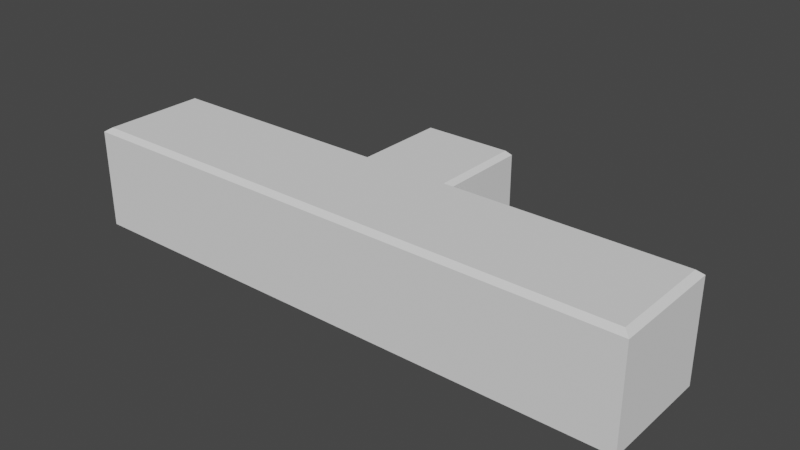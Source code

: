 # Source: Corridor.blend  (saved by Blender 2.93.20; exported with 4.5.12 LTS)
import bpy
from mathutils import Matrix  # noqa: F401  (used for matrix-valued properties, if any)

bpy.ops.wm.read_factory_settings(use_empty=True)
scene = bpy.context.scene
scene.name = 'Scene'

# ---- collections
col_collection = bpy.data.collections.new('Collection'); scene.collection.children.link(col_collection)

# ---- world
world_world = bpy.data.worlds.new('World'); scene.world = world_world
world_world.use_nodes = True; world_world.node_tree.nodes.clear()
_N = world_world.node_tree.nodes; _L = world_world.node_tree.links
n0 = _N.new('ShaderNodeOutputWorld'); n0.name = 'World Output'; n0.location = (300, 300)
n1 = _N.new('ShaderNodeBackground'); n1.name = 'Background'; n1.location = (10, 300)
n1.inputs[0].default_value = (0.05088, 0.05088, 0.05088, 1.0)
_L.new(n1.outputs[0], n0.inputs[0])
n0.is_active_output = True
world_world.color = (0.05088, 0.05088, 0.05088)
world_world.use_sun_shadow = False
world_world.sun_shadow_jitter_overblur = 0.0

# ---- meshes
me_cube_001 = bpy.data.meshes.new('Cube.001')
me_cube_001.from_pydata([(-1.0, -1.0, -1.0), (-1.0, -1.0, 1.0), (-1.0, 1.0, -1.0), (-1.0, 1.0, 1.0), (1.0, -1.0, -1.0), (1.0, -1.0, 1.0), (1.0, 1.0, -1.0), (1.0, 1.0, 1.0), (0.1566, 1.0, -1.0), (-0.1566, 1.0, -1.0), (-0.1566, 1.0, 1.0), (0.1566, 1.0, 1.0), (-0.1566, -1.0, -1.0), (0.1566, -1.0, -1.0), (0.1566, -1.0, 1.0), (-0.1566, -1.0, 1.0), (0.1566, 2.785, -1.0), (-0.1566, 2.785, -1.0), (-0.1566, 2.785, 1.0), (0.1566, 2.785, 1.0), (-1.023, 1.088, -1.097), (-1.023, -1.105, -1.097), (-1.023, -1.105, 1.097), (-1.023, 1.088, 1.097), (-0.1735, 1.088, -1.097), (0.1735, 1.088, 1.097), (1.023, 1.088, 1.097), (1.023, 1.088, -1.097), (1.023, -1.105, -1.097), (1.023, -1.105, 1.097), (0.1603, -1.105, -1.097), (-0.1603, -1.105, 1.097), (0.1735, 1.088, -1.097), (-0.1735, 1.088, 1.097), (-0.1603, -1.105, -1.097), (0.1603, -1.105, 1.097), (0.1735, 2.858, -1.097), (-0.1735, 2.858, -1.097), (-0.1735, 2.858, 1.097), (0.1735, 2.858, 1.097), (-1.0, 0.9975, 71.11), (-1.023, 1.085, 71.21), (-1.0, -1.002, 71.11), (0.1566, 0.9975, 71.11), (1.0, 0.9975, 71.11), (1.023, 1.085, 71.21), (1.0, -1.002, 71.11), (1.023, -1.108, 71.21), (-0.1566, -1.002, 71.11), (-0.1566, 0.9975, 71.11), (0.1566, -1.002, 71.11), (-0.1566, 2.782, 71.11), (0.1566, 2.782, 71.11), (-0.1735, 2.856, 71.21), (0.1735, 2.856, 71.21), (-1.023, -1.108, 71.21), (0.1735, 1.085, 71.21), (-0.1603, -1.108, 71.21), (-0.1735, 1.085, 71.21), (0.1603, -1.108, 71.21), (-1.0, -1.002, 74.31), (-1.0, 0.9975, 74.31), (0.1566, 0.9975, 74.31), (1.0, 0.9975, 74.31), (1.0, -1.002, 74.31), (-0.1566, -1.002, 74.31), (-0.1566, 0.9975, 74.31), (0.1566, -1.002, 74.31), (-0.1566, 2.782, 74.31), (0.1566, 2.782, 74.31)], [], [(22, 31, 57, 55), (13, 4, 28, 30), (19, 11, 43, 52), (12, 13, 30, 34), (8, 6, 4, 13), (10, 3, 1, 15), (7, 11, 14, 5), (11, 10, 15, 14), (2, 9, 12, 0), (9, 8, 13, 12), (1, 3, 40, 42), (0, 12, 34, 21), (31, 35, 59, 57), (10, 11, 19, 18), (2, 0, 21, 20), (4, 6, 27, 28), (8, 9, 17, 16), (23, 22, 55, 41), (21, 22, 23, 20), (32, 25, 26, 27), (27, 26, 29, 28), (34, 31, 22, 21), (28, 29, 35, 30), (30, 35, 31, 34), (20, 23, 33, 24), (37, 38, 39, 36), (24, 33, 38, 37), (25, 32, 36, 39), (7, 5, 46, 44), (35, 29, 47, 59), (9, 2, 20, 24), (39, 38, 53, 54), (17, 9, 24, 37), (6, 8, 32, 27), (29, 26, 45, 47), (8, 16, 36, 32), (16, 17, 37, 36), (18, 19, 52, 51), (46, 50, 59, 47), (52, 43, 56, 54), (42, 40, 41, 55), (44, 46, 47, 45), (51, 52, 54, 53), (49, 51, 53, 58), (48, 42, 55, 57), (50, 48, 57, 59), (43, 44, 45, 56), (40, 49, 58, 41), (25, 39, 54, 56), (5, 14, 50, 46), (10, 18, 51, 49), (15, 1, 42, 48), (38, 33, 58, 53), (26, 25, 56, 45), (14, 15, 48, 50), (33, 23, 41, 58), (11, 7, 44, 43), (3, 10, 49, 40), (43, 44, 63, 62), (46, 50, 67, 64), (42, 40, 61, 60), (44, 46, 64, 63), (68, 66, 62, 69), (65, 60, 61, 66), (67, 62, 63, 64), (62, 67, 65, 66), (50, 48, 65, 67), (48, 42, 60, 65), (43, 52, 69, 62), (52, 51, 68, 69), (40, 49, 66, 61), (51, 49, 66, 68), (68, 66, 58, 53), (41, 61, 66, 58), (55, 60, 61, 41), (57, 65, 60, 55), (59, 67, 65, 57), (47, 64, 67, 59), (45, 63, 64, 47), (56, 62, 63, 45), (62, 56, 54, 69), (68, 53, 54, 69)])
_uv = me_cube_001.uv_layers.new(name='UVMap')
_uv.uv.foreach_set('vector', [0.625, 1.0, 0.625, 0.9167, 0.625, 0.9167, 0.625, 1.0, 0.2917, 0.75, 0.375, 0.75, 0.375, 0.75, 0.2917, 0.75, 0.7083, 0.5, 0.7083, 0.5, 0.7083, 0.5, 0.7083, 0.5, 0.2083, 0.75, 0.2917, 0.75, 0.2917, 0.75, 0.2083, 0.75, 0.2917, 0.5, 0.375, 0.5, 0.375, 0.75, 0.2917, 0.75, 0.7917, 0.5, 0.875, 0.5, 0.875, 0.75, 0.7917, 0.75, 0.625, 0.5, 0.7083, 0.5, 0.7083, 0.75, 0.625, 0.75, 0.7083, 0.5, 0.7917, 0.5, 0.7917, 0.75, 0.7083, 0.75, 0.125, 0.5, 0.2083, 0.5, 0.2083, 0.75, 0.125, 0.75, 0.2083, 0.5, 0.2917, 0.5, 0.2917, 0.75, 0.2083, 0.75, 0.875, 0.75, 0.875, 0.5, 0.875, 0.5, 0.875, 0.75, 0.125, 0.75, 0.2083, 0.75, 0.2083, 0.75, 0.125, 0.75, 0.625, 0.9167, 0.625, 0.8333, 0.625, 0.8333, 0.625, 0.9167, 0.7917, 0.5, 0.7083, 0.5, 0.7083, 0.5, 0.7917, 0.5, 0.125, 0.5, 0.125, 0.75, 0.125, 0.75, 0.125, 0.5, 0.375, 0.75, 0.375, 0.5, 0.375, 0.5, 0.375, 0.75, 0.2917, 0.5, 0.2083, 0.5, 0.2083, 0.5, 0.2917, 0.5, 0.625, 0.25, 0.625, 0.0, 0.625, 0.0, 0.625, 0.25, 0.375, 0.0, 0.625, 0.0, 0.625, 0.25, 0.375, 0.25, 0.375, 0.4167, 0.625, 0.4167, 0.625, 0.5, 0.375, 0.5, 0.375, 0.5, 0.625, 0.5, 0.625, 0.75, 0.375, 0.75, 0.375, 0.9167, 0.625, 0.9167, 0.625, 1.0, 0.375, 1.0, 0.375, 0.75, 0.625, 0.75, 0.625, 0.8333, 0.375, 0.8333, 0.375, 0.8333, 0.625, 0.8333, 0.625, 0.9167, 0.375, 0.9167, 0.375, 0.25, 0.625, 0.25, 0.625, 0.3333, 0.375, 0.3333, 0.375, 0.3333, 0.625, 0.3333, 0.625, 0.4167, 0.375, 0.4167, 0.375, 0.3333, 0.625, 0.3333, 0.625, 0.3333, 0.375, 0.3333, 0.625, 0.4167, 0.375, 0.4167, 0.375, 0.4167, 0.625, 0.4167, 0.625, 0.5, 0.625, 0.75, 0.625, 0.75, 0.625, 0.5, 0.625, 0.8333, 0.625, 0.75, 0.625, 0.75, 0.625, 0.8333, 0.2083, 0.5, 0.125, 0.5, 0.125, 0.5, 0.2083, 0.5, 0.625, 0.4167, 0.625, 0.3333, 0.625, 0.3333, 0.625, 0.4167, 0.2083, 0.5, 0.2083, 0.5, 0.2083, 0.5, 0.2083, 0.5, 0.375, 0.5, 0.2917, 0.5, 0.2917, 0.5, 0.375, 0.5, 0.625, 0.75, 0.625, 0.5, 0.625, 0.5, 0.625, 0.75, 0.2917, 0.5, 0.2917, 0.5, 0.2917, 0.5, 0.2917, 0.5, 0.2917, 0.5, 0.2083, 0.5, 0.2083, 0.5, 0.2917, 0.5, 0.7917, 0.5, 0.7083, 0.5, 0.7083, 0.5, 0.7917, 0.5, 0.625, 0.75, 0.7083, 0.75, 0.7083, 0.75, 0.625, 0.75, 0.7083, 0.5, 0.7083, 0.5, 0.7083, 0.5, 0.7083, 0.5, 0.875, 0.75, 0.875, 0.5, 0.875, 0.5, 0.875, 0.75, 0.625, 0.5, 0.625, 0.75, 0.625, 0.75, 0.625, 0.5, 0.7917, 0.5, 0.7083, 0.5, 0.7083, 0.5, 0.7917, 0.5, 0.7917, 0.5, 0.7917, 0.5, 0.7917, 0.5, 0.7917, 0.5, 0.7917, 0.75, 0.875, 0.75, 0.875, 0.75, 0.7917, 0.75, 0.7083, 0.75, 0.7917, 0.75, 0.7917, 0.75, 0.7083, 0.75, 0.7083, 0.5, 0.625, 0.5, 0.625, 0.5, 0.7083, 0.5, 0.875, 0.5, 0.7917, 0.5, 0.7917, 0.5, 0.875, 0.5, 0.625, 0.4167, 0.625, 0.4167, 0.625, 0.4167, 0.625, 0.4167, 0.625, 0.75, 0.7083, 0.75, 0.7083, 0.75, 0.625, 0.75, 0.7917, 0.5, 0.7917, 0.5, 0.7917, 0.5, 0.7917, 0.5, 0.7917, 0.75, 0.875, 0.75, 0.875, 0.75, 0.7917, 0.75, 0.625, 0.3333, 0.625, 0.3333, 0.625, 0.3333, 0.625, 0.3333, 0.625, 0.5, 0.625, 0.4167, 0.625, 0.4167, 0.625, 0.5, 0.7083, 0.75, 0.7917, 0.75, 0.7917, 0.75, 0.7083, 0.75, 0.625, 0.3333, 0.625, 0.25, 0.625, 0.25, 0.625, 0.3333, 0.7083, 0.5, 0.625, 0.5, 0.625, 0.5, 0.7083, 0.5, 0.875, 0.5, 0.7917, 0.5, 0.7917, 0.5, 0.875, 0.5, 0.7083, 0.5, 0.625, 0.5, 0.625, 0.5, 0.7083, 0.5, 0.625, 0.75, 0.7083, 0.75, 0.7083, 0.75, 0.625, 0.75, 0.875, 0.75, 0.875, 0.5, 0.875, 0.5, 0.875, 0.75, 0.625, 0.5, 0.625, 0.75, 0.625, 0.75, 0.625, 0.5, 0.0, 0.0, 0.0, 0.0, 0.0, 0.0, 0.0, 0.0, 0.0, 0.0, 0.0, 0.0, 0.0, 0.0, 0.0, 0.0, 0.0, 0.0, 0.0, 0.0, 0.0, 0.0, 0.0, 0.0, 0.0, 0.0, 0.0, 0.0, 0.0, 0.0, 0.0, 0.0, 0.7083, 0.75, 0.7917, 0.75, 0.7917, 0.75, 0.7083, 0.75, 0.7917, 0.75, 0.875, 0.75, 0.875, 0.75, 0.7917, 0.75, 0.7083, 0.5, 0.7083, 0.5, 0.7083, 0.5, 0.7083, 0.5, 0.7083, 0.5, 0.7917, 0.5, 0.7917, 0.5, 0.7083, 0.5, 0.875, 0.5, 0.7917, 0.5, 0.7917, 0.5, 0.875, 0.5, 0.7917, 0.5, 0.7917, 0.5, 0.7917, 0.5, 0.7917, 0.5, 0.0, 0.0, 0.0, 0.0, 0.7917, 0.5, 0.7917, 0.5, 0.0, 0.0, 0.0, 0.0, 0.0, 0.0, 0.0, 0.0, 0.0, 0.0, 0.0, 0.0, 0.0, 0.0, 0.0, 0.0, 0.0, 0.0, 0.0, 0.0, 0.0, 0.0, 0.0, 0.0, 0.0, 0.0, 0.0, 0.0, 0.0, 0.0, 0.0, 0.0, 0.0, 0.0, 0.0, 0.0, 0.0, 0.0, 0.0, 0.0, 0.0, 0.0, 0.0, 0.0, 0.0, 0.0, 0.0, 0.0, 0.0, 0.0, 0.0, 0.0, 0.0, 0.0, 0.0, 0.0, 0.0, 0.0, 0.0, 0.0, 0.0, 0.0, 0.0, 0.0, 0.0, 0.0, 0.0, 0.0, 0.0, 0.0, 0.0, 0.0])
me_cube_001.use_remesh_fix_poles = True
me_cube_001.use_remesh_preserve_attributes = False
me_cube_001.update()

# ---- objects
ob_cube = bpy.data.objects.new('Cube', me_cube_001)

# ---- transforms, parenting, visibility, modifiers, constraints
ob_cube.location = (0.0, 0.0, 0.0)
ob_cube.scale = (20.21, 3.742, 0.1)

# ---- collection membership
col_collection.objects.link(ob_cube)

# ---- scene / render settings (as saved in the file)
scene.frame_start = 1; scene.frame_end = 250; scene.frame_set(1)
scene.render.engine = 'BLENDER_EEVEE_NEXT'
scene.cycles.use_denoising = False
scene.cycles.samples = 128
scene.cycles.sampling_pattern = 'TABULATED_SOBOL'
scene.cycles.use_adaptive_sampling = False
scene.cycles.use_light_tree = False
scene.view_settings.view_transform = 'Filmic'
bpy.context.view_layer.update()

# ---- added for rendering (the .blend has no active camera and no usable light): camera, sun
cam_auto = bpy.data.cameras.new('AutoCamera')
cam_auto.lens = 50.0
cam_auto.sensor_width = 36.0
cam_auto.clip_end = 1000.0
ob_auto_camera = bpy.data.objects.new('AutoCamera', cam_auto)
scene.collection.objects.link(ob_auto_camera)
ob_auto_camera.location = (41.2628, -46.2393, 36.6709)
ob_auto_camera.rotation_euler = (1.09748, -7.21219e-08, 0.694738)
scene.camera = ob_auto_camera
light_auto_sun = bpy.data.lights.new('AutoSun', 'SUN')
light_auto_sun.energy = 3.0
light_auto_sun.angle = 0.0523599
ob_auto_sun = bpy.data.objects.new('AutoSun', light_auto_sun)
scene.collection.objects.link(ob_auto_sun)
ob_auto_sun.rotation_euler = (0.872665, 0.174533, 0.523599)
bpy.context.view_layer.update()
